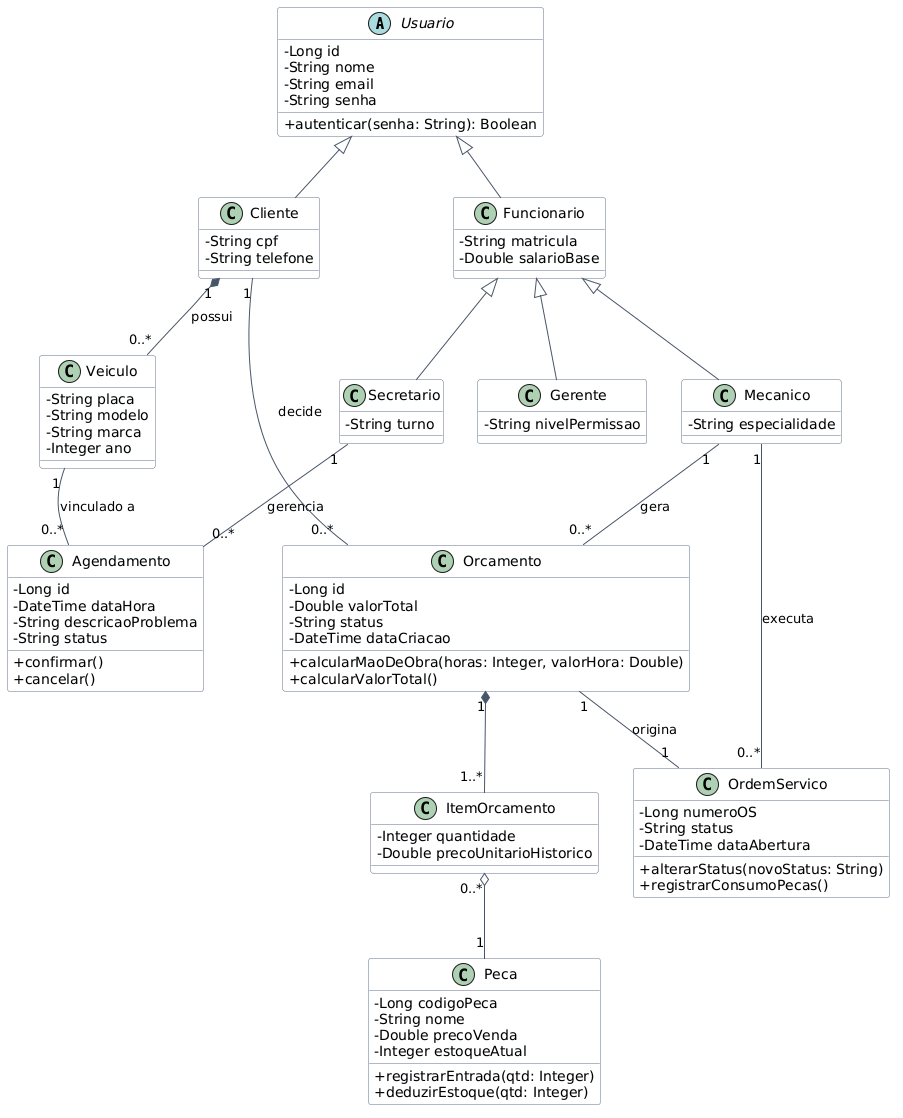

The diagram above was rendered by PlantUML. Its source (embedded in the PNG):
@startuml
top to bottom direction
skinparam classAttributeIconSize 0

' ===== ESTILO =====
skinparam class {
    BackgroundColor #F8FAFC
    BorderColor #64748B
    ArrowColor #475569
}

' ===== USUÁRIOS =====
abstract class Usuario {
    - Long id
    - String nome
    - String email
    - String senha
    + autenticar(senha: String): Boolean
}

class Cliente {
    - String cpf
    - String telefone
}

class Funcionario {
    - String matricula
    - Double salarioBase
}

class Mecanico {
    - String especialidade
}

class Secretario {
    - String turno
}

class Gerente {
    - String nivelPermissao
}

' ===== ENTIDADES DE NEGÓCIO =====
class Veiculo {
    - String placa
    - String modelo
    - String marca
    - Integer ano
}

class Agendamento {
    - Long id
    - DateTime dataHora
    - String descricaoProblema
    - String status
    + confirmar()
    + cancelar()
}

class Orcamento {
    - Long id
    - Double valorTotal
    - String status
    - DateTime dataCriacao
    + calcularMaoDeObra(horas: Integer, valorHora: Double)
    + calcularValorTotal()
}

class OrdemServico {
    - Long numeroOS
    - String status
    - DateTime dataAbertura
    + alterarStatus(novoStatus: String)
    + registrarConsumoPecas()
}

' ===== ESTOQUE =====
class ItemOrcamento {
    - Integer quantidade
    - Double precoUnitarioHistorico
}

class Peca {
    - Long codigoPeca
    - String nome
    - Double precoVenda
    - Integer estoqueAtual
    + registrarEntrada(qtd: Integer)
    + deduzirEstoque(qtd: Integer)
}

' ===== HERANÇA =====
Usuario <|-- Cliente
Usuario <|-- Funcionario
Funcionario <|-- Mecanico
Funcionario <|-- Secretario
Funcionario <|-- Gerente

' ===== RELACIONAMENTOS OTIMIZADOS =====

' Cliente e veículos
Cliente "1" *-- "0..*" Veiculo : possui

' Fluxo de Agendamento
Veiculo "1" -- "0..*" Agendamento : vinculado a
Secretario "1" -- "0..*" Agendamento : gerencia

' Fluxo de Orçamento
Cliente "1" -- "0..*" Orcamento : decide
Mecanico "1" -- "0..*" Orcamento : gera

' Ordem de Serviço (Relações diretas necessárias)
Orcamento "1" -- "1" OrdemServico : origina
Mecanico "1" -- "0..*" OrdemServico : executa

' Estrutura interna do Orçamento / Consumo de Peças
Orcamento "1" *-- "1..*" ItemOrcamento
ItemOrcamento "0..*" o-- "1" Peca
@enduml